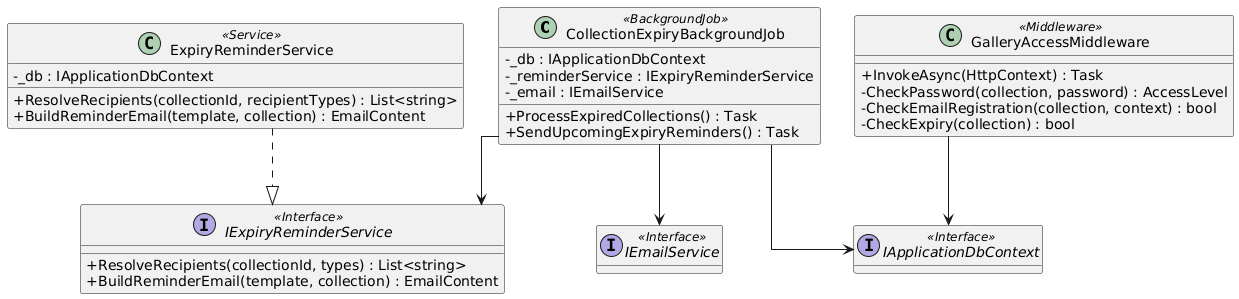

The diagram above was rendered by PlantUML. Its source (embedded in the PNG):
@startuml
skinparam classAttributeIconSize 0
skinparam linetype ortho
hide empty methods

class CollectionExpiryBackgroundJob <<BackgroundJob>> {
  -_db : IApplicationDbContext
  -_reminderService : IExpiryReminderService
  -_email : IEmailService
  +ProcessExpiredCollections() : Task
  +SendUpcomingExpiryReminders() : Task
}

class ExpiryReminderService <<Service>> {
  -_db : IApplicationDbContext
  +ResolveRecipients(collectionId, recipientTypes) : List<string>
  +BuildReminderEmail(template, collection) : EmailContent
}

class GalleryAccessMiddleware <<Middleware>> {
  +InvokeAsync(HttpContext) : Task
  -CheckPassword(collection, password) : AccessLevel
  -CheckEmailRegistration(collection, context) : bool
  -CheckExpiry(collection) : bool
}

interface IExpiryReminderService <<Interface>> {
  +ResolveRecipients(collectionId, types) : List<string>
  +BuildReminderEmail(template, collection) : EmailContent
}

interface IEmailService <<Interface>>
interface IApplicationDbContext <<Interface>>

ExpiryReminderService ..|> IExpiryReminderService
CollectionExpiryBackgroundJob --> IExpiryReminderService
CollectionExpiryBackgroundJob --> IEmailService
CollectionExpiryBackgroundJob --> IApplicationDbContext
GalleryAccessMiddleware --> IApplicationDbContext

@enduml